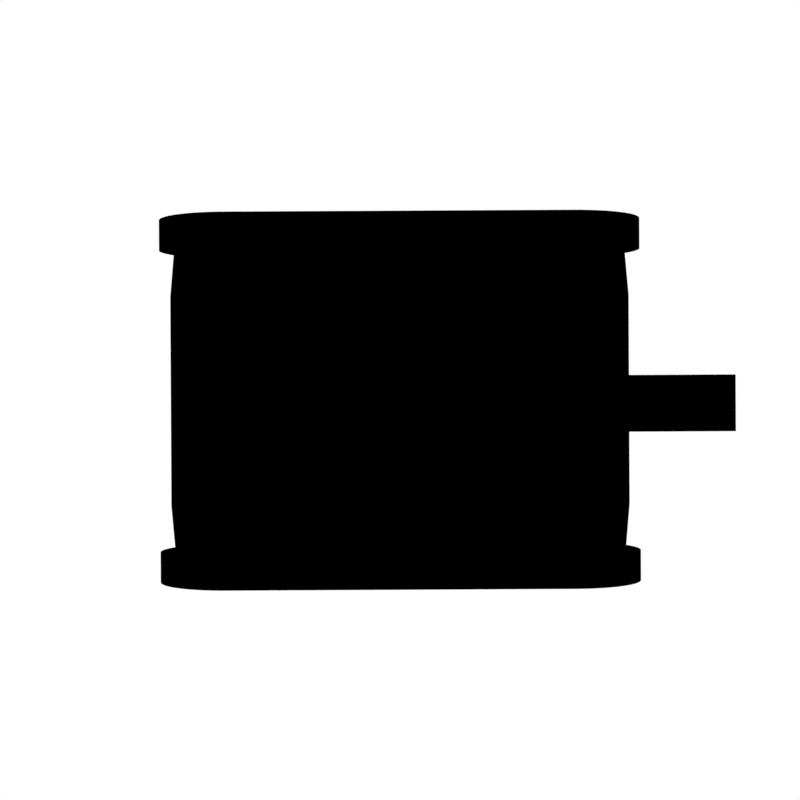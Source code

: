 # Source: playerBeta.blend  (saved by Blender 2.78.0; exported with 4.5.12 LTS)
import bpy
from mathutils import Matrix  # noqa: F401  (used for matrix-valued properties, if any)

bpy.ops.wm.read_factory_settings(use_empty=True)
scene = bpy.context.scene
scene.name = 'Scene'

# ---- collections
col_collection_1 = bpy.data.collections.new('Collection 1'); scene.collection.children.link(col_collection_1)

# ---- materials (node trees are filled in below, after node groups)
mat_material_tank_blenderrender = bpy.data.materials.new('Material-Tank-BlenderRender')
mat_material_tank_blenderrender.alpha_threshold = 0.0
mat_material_tank_blenderrender.use_transparent_shadow = False
mat_material_tank_blenderrender.diffuse_color = (0.09428, 0.07707, 0.5087, 1.0)
mat_material_tank_blenderrender.roughness = 0.5
mat_material_tank_blenderrender_001 = bpy.data.materials.new('Material-Tank-BlenderRender.001')
mat_material_tank_blenderrender_001.alpha_threshold = 0.0
mat_material_tank_blenderrender_001.use_transparent_shadow = False
mat_material_tank_blenderrender_001.diffuse_color = (0.5087, 0.01641, 0.009479, 1.0)
mat_material_tank_blenderrender_001.roughness = 0.5

# ---- material node trees
mat_material_tank_blenderrender.use_nodes = True; mat_material_tank_blenderrender.node_tree.nodes.clear()
_N = mat_material_tank_blenderrender.node_tree.nodes; _L = mat_material_tank_blenderrender.node_tree.links
n0 = _N.new('NodeUndefined'); n0.name = 'Output'; n0.location = (300, 300)
n0.inputs[1].default_value = 1.0
n1 = _N.new('NodeUndefined'); n1.name = 'Material'; n1.location = (58, 339)
n1.inputs[0].default_value = (0.09428, 0.07707, 0.5087, 1.0)
n1.inputs[1].default_value = (1.0, 1.0, 1.0, 1.0)
n1.inputs[2].default_value = 0.5
n1.inputs[3].default_value = (0.0, 0.0, 0.0)
_L.new(n1.outputs[0], n0.inputs[0])
mat_material_tank_blenderrender_001.use_nodes = True; mat_material_tank_blenderrender_001.node_tree.nodes.clear()
_N = mat_material_tank_blenderrender_001.node_tree.nodes; _L = mat_material_tank_blenderrender_001.node_tree.links
n0 = _N.new('NodeUndefined'); n0.name = 'Output'; n0.location = (300, 300)
n0.inputs[1].default_value = 1.0
n1 = _N.new('NodeUndefined'); n1.name = 'Material'; n1.location = (43, 339)
n1.inputs[0].default_value = (0.5087, 0.01641, 0.009479, 1.0)
n1.inputs[1].default_value = (1.0, 1.0, 1.0, 1.0)
n1.inputs[2].default_value = 0.5
n1.inputs[3].default_value = (0.0, 0.0, 0.0)
_L.new(n1.outputs[0], n0.inputs[0])

# ---- world
world_world_generic = bpy.data.worlds.new('World-Generic'); scene.world = world_world_generic
world_world_generic.use_nodes = True; world_world_generic.node_tree.nodes.clear()
_N = world_world_generic.node_tree.nodes; _L = world_world_generic.node_tree.links
n0 = _N.new('ShaderNodeTexSky'); n0.name = 'Sky Texture'; n0.location = (-220, 351)
n0.sky_type = 'PREETHAM'
n0.sun_direction = (0.8769, -0.2385, 0.4173)
n0.sun_elevation = 1.571
n1 = _N.new('ShaderNodeMapping'); n1.name = 'Mapping'; n1.location = (-595, 248)
n1.vector_type = 'TEXTURE'
n1.inputs[1].default_value = (0.0, 0.0, -0.5)
n2 = _N.new('ShaderNodeTexCoord'); n2.name = 'Texture Coordinate'; n2.location = (-833, 264)
n3 = _N.new('ShaderNodeSeparateXYZ'); n3.name = 'Separate XYZ'; n3.location = (-217, 41)
n4 = _N.new('ShaderNodeValToRGB'); n4.name = 'ColorRamp'; n4.location = (1, 84)
n4.width = 237
while len(n4.color_ramp.elements) > 1: n4.color_ramp.elements.remove(n4.color_ramp.elements[-1])
n4.color_ramp.elements[0].position = 0.3318; n4.color_ramp.elements[0].color = (0.0, 0.0, 0.0, 1.0)
_e = n4.color_ramp.elements.new(0.477); _e.color = (0.1495, 0.1163, 0.09333, 1.0)
_e = n4.color_ramp.elements.new(0.5726); _e.color = (0.1699, 0.1699, 0.1699, 1.0)
_e = n4.color_ramp.elements.new(1.0); _e.color = (1.0, 1.0, 1.0, 1.0)
n5 = _N.new('ShaderNodeBackground'); n5.name = 'Background'; n5.location = (330, 119)
n6 = _N.new('ShaderNodeOutputWorld'); n6.name = 'World Output'; n6.location = (598, 102)
_L.new(n5.outputs[0], n6.inputs[0])
_L.new(n2.outputs[0], n0.inputs[0])
_L.new(n2.outputs[0], n1.inputs[0])
_L.new(n1.outputs[0], n3.inputs[0])
_L.new(n3.outputs[2], n4.inputs[0])
_L.new(n4.outputs[0], n5.inputs[0])
n6.is_active_output = True
world_world_generic.color = (0.05088, 0.05088, 0.05088)
world_world_generic.use_sun_shadow = False
world_world_generic.sun_shadow_jitter_overblur = 0.0
world_world_generic.cycles.sampling_method = 'MANUAL'

# ---- cameras
cam_camera = bpy.data.cameras.new('Camera')
cam_camera.clip_end = 100.0
cam_camera.lens = 55.0
cam_camera.sensor_width = 32.0
cam_camera.sensor_height = 18.0
cam_camera.ortho_scale = 5.0
cam_camera.dof.focus_distance = 0.0
cam_camera.dof.aperture_fstop = 128.0

# ---- lights
light_lamp = bpy.data.lights.new('Lamp', 'SUN')
light_lamp.transmission_factor = 0.0
light_lamp.cutoff_distance = 30.0
light_lamp.angle = 0.1993
light_lamp.energy = 1.0
light_lamp.shadow_buffer_clip_start = 1.001
light_lamp.shadow_soft_size = 0.1
light_lamp.shadow_cascade_max_distance = 1000.0

# ---- meshes
me_cube = bpy.data.meshes.new('Cube')
me_cube.from_pydata([(1.0, 1.184, -0.2), (0.6836, 1.5, -0.2), (1.0, 1.5, -0.04179), (1.0, -1.5, -0.04179), (0.6836, -1.5, -0.2), (1.0, -1.184, -0.2), (-1.0, -1.5, -0.04179), (-1.0, -1.184, -0.2), (-0.6836, -1.5, -0.2), (-0.6836, 1.5, -0.2), (-1.0, 1.184, -0.2), (-1.0, 1.5, -0.04179), (0.6836, 1.5, 0.8), (1.0, 1.184, 0.8), (1.0, 1.5, 0.6418), (1.0, -1.5, 0.6418), (1.0, -1.184, 0.8), (0.6836, -1.5, 0.8), (-1.0, -1.5, 0.6418), (-0.6836, -1.5, 0.8), (-1.0, -1.184, 0.8), (-1.0, 1.184, 0.8), (-0.6836, 1.5, 0.8), (-1.0, 1.5, 0.6418), (1.0, 1.6, 4.371e-09), (1.2, 1.6, -4.371e-09), (1.0, 1.598, -0.04901), (1.2, 1.598, -0.04901), (1.0, 1.59, -0.09755), (1.2, 1.59, -0.09755), (1.0, 1.578, -0.1451), (1.2, 1.578, -0.1451), (1.0, 1.562, -0.1913), (1.2, 1.562, -0.1913), (1.0, 1.541, -0.2357), (1.2, 1.541, -0.2357), (1.0, 1.516, -0.2778), (1.2, 1.516, -0.2778), (1.0, 1.487, -0.3172), (1.2, 1.487, -0.3172), (1.0, 1.454, -0.3536), (1.2, 1.454, -0.3536), (1.0, 1.417, -0.3865), (1.2, 1.417, -0.3865), (1.0, 1.378, -0.4157), (1.2, 1.378, -0.4157), (1.0, 1.336, -0.441), (1.2, 1.336, -0.441), (1.0, 1.291, -0.4619), (1.2, 1.291, -0.4619), (1.0, 1.245, -0.4785), (1.2, 1.245, -0.4785), (1.0, 1.198, -0.4904), (1.2, 1.198, -0.4904), (1.0, 1.149, -0.4976), (1.2, 1.149, -0.4976), (1.0, 1.1, -0.5), (1.2, 1.1, -0.5), (1.0, -1.149, -0.4976), (1.2, -1.149, -0.4976), (1.0, -1.198, -0.4904), (1.2, -1.198, -0.4904), (1.0, -1.245, -0.4785), (1.2, -1.245, -0.4785), (1.0, -1.291, -0.4619), (1.2, -1.291, -0.4619), (1.0, -1.336, -0.441), (1.2, -1.336, -0.441), (1.0, -1.378, -0.4157), (1.2, -1.378, -0.4157), (1.0, -1.417, -0.3865), (1.2, -1.417, -0.3865), (1.0, -1.454, -0.3536), (1.2, -1.454, -0.3536), (1.0, -1.487, -0.3172), (1.2, -1.487, -0.3172), (1.0, -1.516, -0.2778), (1.2, -1.516, -0.2778), (1.0, -1.541, -0.2357), (1.2, -1.541, -0.2357), (1.0, -1.562, -0.1913), (1.2, -1.562, -0.1913), (1.0, -1.578, -0.1451), (1.2, -1.578, -0.1451), (1.0, -1.59, -0.09754), (1.2, -1.59, -0.09754), (1.0, -1.598, -0.04901), (1.2, -1.598, -0.04901), (1.0, -1.6, 4.057e-07), (1.2, -1.6, 3.97e-07), (1.0, -1.598, 0.04901), (1.2, -1.598, 0.04901), (1.0, -1.59, 0.09755), (1.2, -1.59, 0.09755), (1.0, -1.578, 0.1451), (1.2, -1.578, 0.1451), (1.0, -1.562, 0.1913), (1.2, -1.562, 0.1913), (1.0, -1.541, 0.2357), (1.2, -1.541, 0.2357), (1.0, -1.516, 0.2778), (1.2, -1.516, 0.2778), (1.0, -1.487, 0.3172), (1.2, -1.487, 0.3172), (1.0, -1.454, 0.3536), (1.2, -1.454, 0.3536), (1.0, -1.417, 0.3865), (1.2, -1.417, 0.3865), (1.0, -1.378, 0.4157), (1.2, -1.378, 0.4157), (1.0, -1.336, 0.441), (1.2, -1.336, 0.441), (1.0, -1.291, 0.4619), (1.2, -1.291, 0.4619), (1.0, -1.245, 0.4785), (1.2, -1.245, 0.4785), (1.0, -1.198, 0.4904), (1.2, -1.198, 0.4904), (1.0, -1.149, 0.4976), (1.2, -1.149, 0.4976), (1.0, 1.1, 0.5), (1.2, 1.1, 0.5), (1.0, 1.149, 0.4976), (1.2, 1.149, 0.4976), (1.0, 1.198, 0.4904), (1.2, 1.198, 0.4904), (1.0, 1.245, 0.4785), (1.2, 1.245, 0.4785), (1.0, 1.291, 0.4619), (1.2, 1.291, 0.4619), (1.0, 1.336, 0.441), (1.2, 1.336, 0.441), (1.0, 1.378, 0.4157), (1.2, 1.378, 0.4157), (1.0, 1.417, 0.3865), (1.2, 1.417, 0.3865), (1.0, 1.454, 0.3536), (1.2, 1.454, 0.3536), (1.0, 1.487, 0.3172), (1.2, 1.487, 0.3172), (1.0, 1.516, 0.2778), (1.2, 1.516, 0.2778), (1.0, 1.541, 0.2357), (1.2, 1.541, 0.2357), (1.0, 1.562, 0.1913), (1.2, 1.562, 0.1913), (1.0, 1.578, 0.1451), (1.2, 1.578, 0.1451), (1.0, 1.59, 0.09755), (1.2, 1.59, 0.09755), (1.0, 1.598, 0.04901), (1.2, 1.598, 0.04901), (-1.2, 1.6, 4.371e-09), (-1.2, 1.598, -0.04901), (-1.0, 1.598, -0.04901), (-1.0, 1.6, -4.371e-09), (-1.2, 1.59, -0.09755), (-1.0, 1.59, -0.09755), (-1.2, 1.578, -0.1451), (-1.0, 1.578, -0.1451), (-1.2, 1.562, -0.1913), (-1.0, 1.562, -0.1913), (-1.2, 1.541, -0.2357), (-1.0, 1.541, -0.2357), (-1.2, 1.516, -0.2778), (-1.0, 1.516, -0.2778), (-1.2, 1.487, -0.3172), (-1.0, 1.487, -0.3172), (-1.2, 1.454, -0.3536), (-1.0, 1.454, -0.3536), (-1.2, 1.417, -0.3865), (-1.0, 1.417, -0.3865), (-1.2, 1.378, -0.4157), (-1.0, 1.378, -0.4157), (-1.2, 1.336, -0.441), (-1.0, 1.336, -0.441), (-1.2, 1.291, -0.4619), (-1.0, 1.291, -0.4619), (-1.2, 1.245, -0.4785), (-1.0, 1.245, -0.4785), (-1.2, 1.198, -0.4904), (-1.0, 1.198, -0.4904), (-1.2, 1.149, -0.4976), (-1.0, 1.149, -0.4976), (-1.2, 1.1, -0.5), (-1.0, 1.1, -0.5), (-1.2, -1.149, -0.4976), (-1.0, -1.149, -0.4976), (-1.2, -1.198, -0.4904), (-1.0, -1.198, -0.4904), (-1.2, -1.245, -0.4785), (-1.0, -1.245, -0.4785), (-1.2, -1.291, -0.4619), (-1.0, -1.291, -0.4619), (-1.2, -1.336, -0.441), (-1.0, -1.336, -0.441), (-1.2, -1.378, -0.4157), (-1.0, -1.378, -0.4157), (-1.2, -1.417, -0.3865), (-1.0, -1.417, -0.3865), (-1.2, -1.454, -0.3536), (-1.0, -1.454, -0.3536), (-1.2, -1.487, -0.3172), (-1.0, -1.487, -0.3172), (-1.2, -1.516, -0.2778), (-1.0, -1.516, -0.2778), (-1.2, -1.541, -0.2357), (-1.0, -1.541, -0.2357), (-1.2, -1.562, -0.1913), (-1.0, -1.562, -0.1913), (-1.2, -1.578, -0.1451), (-1.0, -1.578, -0.1451), (-1.2, -1.59, -0.09754), (-1.0, -1.59, -0.09754), (-1.2, -1.598, -0.04901), (-1.0, -1.598, -0.04901), (-1.2, -1.6, 4.057e-07), (-1.0, -1.6, 3.97e-07), (-1.2, -1.598, 0.04901), (-1.0, -1.598, 0.04901), (-1.2, -1.59, 0.09755), (-1.0, -1.59, 0.09755), (-1.2, -1.578, 0.1451), (-1.0, -1.578, 0.1451), (-1.2, -1.562, 0.1913), (-1.0, -1.562, 0.1913), (-1.2, -1.541, 0.2357), (-1.0, -1.541, 0.2357), (-1.2, -1.516, 0.2778), (-1.0, -1.516, 0.2778), (-1.2, -1.487, 0.3172), (-1.0, -1.487, 0.3172), (-1.2, -1.454, 0.3536), (-1.0, -1.454, 0.3536), (-1.2, -1.417, 0.3865), (-1.0, -1.417, 0.3865), (-1.2, -1.378, 0.4157), (-1.0, -1.378, 0.4157), (-1.2, -1.336, 0.441), (-1.0, -1.336, 0.441), (-1.2, -1.291, 0.4619), (-1.0, -1.291, 0.4619), (-1.2, -1.245, 0.4785), (-1.0, -1.245, 0.4785), (-1.2, -1.198, 0.4904), (-1.0, -1.198, 0.4904), (-1.2, -1.149, 0.4976), (-1.0, -1.149, 0.4976), (-1.2, 1.1, 0.5), (-1.0, 1.1, 0.5), (-1.2, 1.149, 0.4976), (-1.0, 1.149, 0.4976), (-1.2, 1.198, 0.4904), (-1.0, 1.198, 0.4904), (-1.2, 1.245, 0.4785), (-1.0, 1.245, 0.4785), (-1.2, 1.291, 0.4619), (-1.0, 1.291, 0.4619), (-1.2, 1.336, 0.441), (-1.0, 1.336, 0.441), (-1.2, 1.378, 0.4157), (-1.0, 1.378, 0.4157), (-1.2, 1.417, 0.3865), (-1.0, 1.417, 0.3865), (-1.2, 1.454, 0.3536), (-1.0, 1.454, 0.3536), (-1.2, 1.487, 0.3172), (-1.0, 1.487, 0.3172), (-1.2, 1.516, 0.2778), (-1.0, 1.516, 0.2778), (-1.2, 1.541, 0.2357), (-1.0, 1.541, 0.2357), (-1.2, 1.562, 0.1913), (-1.0, 1.562, 0.1913), (-1.2, 1.578, 0.1451), (-1.0, 1.578, 0.1451), (-1.2, 1.59, 0.09755), (-1.0, 1.59, 0.09755), (-1.2, 1.598, 0.04901), (-1.0, 1.598, 0.04901)], [], [(12, 14, 2, 1, 9, 11, 23, 22), (1, 0, 5, 4, 8, 7, 10, 9), (7, 6, 18, 20, 21, 23, 11, 10), (13, 12, 22, 21, 20, 19, 17, 16), (4, 3, 15, 17, 19, 18, 6, 8), (0, 1, 2), (3, 4, 5), (6, 7, 8), (9, 10, 11), (12, 13, 14), (15, 16, 17), (18, 19, 20), (21, 22, 23), (0, 2, 14, 13, 16, 15, 3, 5), (24, 25, 27, 26), (26, 27, 29, 28), (28, 29, 31, 30), (30, 31, 33, 32), (32, 33, 35, 34), (34, 35, 37, 36), (36, 37, 39, 38), (38, 39, 41, 40), (40, 41, 43, 42), (42, 43, 45, 44), (44, 45, 47, 46), (46, 47, 49, 48), (48, 49, 51, 50), (50, 51, 53, 52), (52, 53, 55, 54), (54, 55, 57, 56), (56, 57, 59, 58), (58, 59, 61, 60), (60, 61, 63, 62), (62, 63, 65, 64), (64, 65, 67, 66), (66, 67, 69, 68), (68, 69, 71, 70), (70, 71, 73, 72), (72, 73, 75, 74), (74, 75, 77, 76), (76, 77, 79, 78), (78, 79, 81, 80), (80, 81, 83, 82), (82, 83, 85, 84), (84, 85, 87, 86), (86, 87, 89, 88), (88, 89, 91, 90), (90, 91, 93, 92), (92, 93, 95, 94), (94, 95, 97, 96), (96, 97, 99, 98), (98, 99, 101, 100), (100, 101, 103, 102), (102, 103, 105, 104), (104, 105, 107, 106), (106, 107, 109, 108), (108, 109, 111, 110), (110, 111, 113, 112), (112, 113, 115, 114), (114, 115, 117, 116), (116, 117, 119, 118), (118, 119, 121, 120), (120, 121, 123, 122), (122, 123, 125, 124), (124, 125, 127, 126), (126, 127, 129, 128), (128, 129, 131, 130), (130, 131, 133, 132), (132, 133, 135, 134), (134, 135, 137, 136), (136, 137, 139, 138), (138, 139, 141, 140), (140, 141, 143, 142), (142, 143, 145, 144), (144, 145, 147, 146), (146, 147, 149, 148), (27, 25, 151, 149, 147, 145, 143, 141, 139, 137, 135, 133, 131, 129, 127, 125, 123, 121, 119, 117, 115, 113, 111, 109, 107, 105, 103, 101, 99, 97, 95, 93, 91, 89, 87, 85, 83, 81, 79, 77, 75, 73, 71, 69, 67, 65, 63, 61, 59, 57, 55, 53, 51, 49, 47, 45, 43, 41, 39, 37, 35, 33, 31, 29), (148, 149, 151, 150), (150, 151, 25, 24), (24, 26, 28, 30, 32, 34, 36, 38, 40, 42, 44, 46, 48, 50, 52, 54, 56, 58, 60, 62, 64, 66, 68, 70, 72, 74, 76, 78, 80, 82, 84, 86, 88, 90, 92, 94, 96, 98, 100, 102, 104, 106, 108, 110, 112, 114, 116, 118, 120, 122, 124, 126, 128, 130, 132, 134, 136, 138, 140, 142, 144, 146, 148, 150), (152, 155, 154, 153), (153, 154, 157, 156), (156, 157, 159, 158), (158, 159, 161, 160), (160, 161, 163, 162), (162, 163, 165, 164), (164, 165, 167, 166), (166, 167, 169, 168), (168, 169, 171, 170), (170, 171, 173, 172), (172, 173, 175, 174), (174, 175, 177, 176), (176, 177, 179, 178), (178, 179, 181, 180), (180, 181, 183, 182), (182, 183, 185, 184), (184, 185, 187, 186), (186, 187, 189, 188), (188, 189, 191, 190), (190, 191, 193, 192), (192, 193, 195, 194), (194, 195, 197, 196), (196, 197, 199, 198), (198, 199, 201, 200), (200, 201, 203, 202), (202, 203, 205, 204), (204, 205, 207, 206), (206, 207, 209, 208), (208, 209, 211, 210), (210, 211, 213, 212), (212, 213, 215, 214), (214, 215, 217, 216), (216, 217, 219, 218), (218, 219, 221, 220), (220, 221, 223, 222), (222, 223, 225, 224), (224, 225, 227, 226), (226, 227, 229, 228), (228, 229, 231, 230), (230, 231, 233, 232), (232, 233, 235, 234), (234, 235, 237, 236), (236, 237, 239, 238), (238, 239, 241, 240), (240, 241, 243, 242), (242, 243, 245, 244), (244, 245, 247, 246), (246, 247, 249, 248), (248, 249, 251, 250), (250, 251, 253, 252), (252, 253, 255, 254), (254, 255, 257, 256), (256, 257, 259, 258), (258, 259, 261, 260), (260, 261, 263, 262), (262, 263, 265, 264), (264, 265, 267, 266), (266, 267, 269, 268), (268, 269, 271, 270), (270, 271, 273, 272), (272, 273, 275, 274), (274, 275, 277, 276), (154, 155, 279, 277, 275, 273, 271, 269, 267, 265, 263, 261, 259, 257, 255, 253, 251, 249, 247, 245, 243, 241, 239, 237, 235, 233, 231, 229, 227, 225, 223, 221, 219, 217, 215, 213, 211, 209, 207, 205, 203, 201, 199, 197, 195, 193, 191, 189, 187, 185, 183, 181, 179, 177, 175, 173, 171, 169, 167, 165, 163, 161, 159, 157), (276, 277, 279, 278), (278, 279, 155, 152), (152, 153, 156, 158, 160, 162, 164, 166, 168, 170, 172, 174, 176, 178, 180, 182, 184, 186, 188, 190, 192, 194, 196, 198, 200, 202, 204, 206, 208, 210, 212, 214, 216, 218, 220, 222, 224, 226, 228, 230, 232, 234, 236, 238, 240, 242, 244, 246, 248, 250, 252, 254, 256, 258, 260, 262, 264, 266, 268, 270, 272, 274, 276, 278)])
me_cube.materials.append(mat_material_tank_blenderrender)
me_cube.use_remesh_preserve_volume = False
me_cube.use_remesh_preserve_attributes = False
me_cube.use_mirror_vertex_groups = False
me_cube.update()
me_cube_002 = bpy.data.meshes.new('Cube.002')
me_cube_002.from_pydata([(0.6311, -0.8478, 0.0), (0.6311, -0.8478, 0.6), (0.6311, 0.8478, 0.0), (0.6311, 0.8478, 0.6), (-0.6311, -0.8478, 0.0), (-0.6311, -0.8478, 0.6), (-0.6311, 0.8478, 0.0), (-0.6311, 0.8478, 0.6), (0.2107, 0.8478, 0.4002), (0.2107, 0.8478, 0.1998), (-0.2107, 0.8478, 0.1998), (-0.2107, 0.8478, 0.4002), (0.2107, 2.472, 0.4002), (0.2107, 2.472, 0.1998), (-0.2107, 2.472, 0.1998), (-0.2107, 2.472, 0.4002)], [], [(0, 1, 3, 2), (3, 7, 11, 8), (6, 7, 5, 4), (4, 5, 1, 0), (2, 6, 4, 0), (7, 3, 1, 5), (8, 11, 15, 12), (2, 3, 8, 9), (7, 6, 10, 11), (6, 2, 9, 10), (13, 12, 15, 14), (9, 8, 12, 13), (11, 10, 14, 15), (10, 9, 13, 14)])
me_cube_002.materials.append(mat_material_tank_blenderrender_001)
me_cube_002.use_remesh_preserve_volume = False
me_cube_002.use_remesh_preserve_attributes = False
me_cube_002.use_mirror_vertex_groups = False
me_cube_002.update()

# ---- curves / text
cu_nurbscircle = bpy.data.curves.new('NurbsCircle', 'CURVE')
cu_nurbscircle.dimensions = '3D'
_sp = cu_nurbscircle.splines.new('NURBS'); _sp.points.add(7)
_sp.points.foreach_set('co', [0.0, -10.0, 0.0, 1.0, -10.0, -10.0, 0.0, 0.3536, -10.0, 0.0, 0.0, 1.0, -10.0, 10.0, 0.0, 0.3536, 0.0, 10.0, 0.0, 1.0, 10.0, 10.0, 0.0, 0.3536, 10.0, 0.0, 0.0, 1.0, 10.0, -10.0, 0.0, 0.3536])
_sp.order_v = 0
_sp.use_cyclic_u = True
cu_nurbscircle.use_path = True
cu_nurbscircle.use_path_clamp = True
cu_nurbscircle.bevel_resolution = 0
cu_nurbscircle.fill_mode = 'HALF'

# ---- objects
ob_camera_track = bpy.data.objects.new('Camera-Track', cu_nurbscircle)
ob_camera = bpy.data.objects.new('Camera', cam_camera)
ob_camera_focus = bpy.data.objects.new('Camera-Focus', None)
ob_tank_base = bpy.data.objects.new('Tank-Base', me_cube)
ob_lamp = bpy.data.objects.new('Lamp', light_lamp)
ob_tank_turret = bpy.data.objects.new('Tank-Turret', me_cube_002)

# ---- transforms, parenting, visibility, modifiers, constraints
ob_camera_track.location = (0.0, 0.0, 0.0)
ob_camera_track.rotation_euler = (1.571, 0.0, 1.571)
ob_camera_track.lineart.crease_threshold = 0.0
ob_camera.location = (0.0, 0.0, 0.0)
ob_camera.rotation_euler = (1.571, 1.576, -1.564)
ob_camera.lock_rotations_4d = False
ob_camera.empty_display_type = 'ARROWS'
ob_camera.color = (0.0, 0.0, 0.0, 0.0)
ob_camera.display_type = 'WIRE'
ob_camera.lineart.crease_threshold = 0.0
_c = ob_camera.constraints.new('FOLLOW_PATH'); _c.name = 'Follow Path'
_c.active = False
_c.target = ob_camera_track
_c.offset = 12.52
_c.use_curve_follow = True
_c = ob_camera.constraints.new('DAMPED_TRACK'); _c.name = 'Damped Track'
_c.active = False
_c.target = ob_camera_track
_c.track_axis = 'TRACK_NEGATIVE_Z'
ob_camera_focus.location = (0.0, 0.0, 0.0)
ob_camera_focus.lineart.crease_threshold = 0.0
ob_tank_base.location = (0.0, 0.0, -0.8)
ob_tank_base.rotation_euler = (0.0, 0.0, 1.571)
ob_tank_base.lock_rotations_4d = False
ob_tank_base.empty_display_type = 'ARROWS'
ob_tank_base.lineart.crease_threshold = 0.0
ob_lamp.location = (0.6538, -2.155, 4.071)
ob_lamp.rotation_euler = (0.6503, 0.05522, 1.866)
ob_lamp.lock_rotations_4d = False
ob_lamp.empty_display_type = 'ARROWS'
ob_lamp.color = (0.0, 0.0, 0.0, 0.0)
ob_lamp.hide_viewport = True
ob_lamp.lineart.crease_threshold = 0.0
_c = ob_lamp.constraints.new('TRACK_TO'); _c.name = 'Track To'
_c.target = ob_tank_base
ob_tank_turret.parent = ob_tank_base
ob_tank_turret.matrix_parent_inverse = Matrix(((1.0, 0.0, 0.0, -0.03381), (0.0, 1.0, 0.0, 0.2112), (0.0, 0.0, 1.0, 0.0), (0.0, 0.0, 0.0, 1.0)))
ob_tank_turret.location = (0.0, -0.1926, 0.8)
ob_tank_turret.lineart.crease_threshold = 0.0

# ---- collection membership
col_collection_1.objects.link(ob_camera_track)
col_collection_1.objects.link(ob_camera)
col_collection_1.objects.link(ob_camera_focus)
col_collection_1.objects.link(ob_tank_base)
col_collection_1.objects.link(ob_lamp)
col_collection_1.objects.link(ob_tank_turret)

# ---- scene / render settings (as saved in the file)
scene.camera = ob_camera
scene.frame_start = 0; scene.frame_end = 1056; scene.frame_set(0)
scene.render.engine = 'BLENDER_EEVEE_NEXT'
scene.render.resolution_x = 128
scene.render.resolution_y = 128
scene.render.dither_intensity = 0.0
scene.render.film_transparent = True
scene.cycles.use_denoising = False
scene.cycles.samples = 128
scene.cycles.sampling_pattern = 'TABULATED_SOBOL'
scene.cycles.light_sampling_threshold = 0.0
scene.cycles.use_adaptive_sampling = False
scene.cycles.use_light_tree = False
scene.cycles.blur_glossy = 0.0
scene.cycles.sample_clamp_indirect = 0.0
scene.view_settings.view_transform = 'Standard'
bpy.context.view_layer.update()
